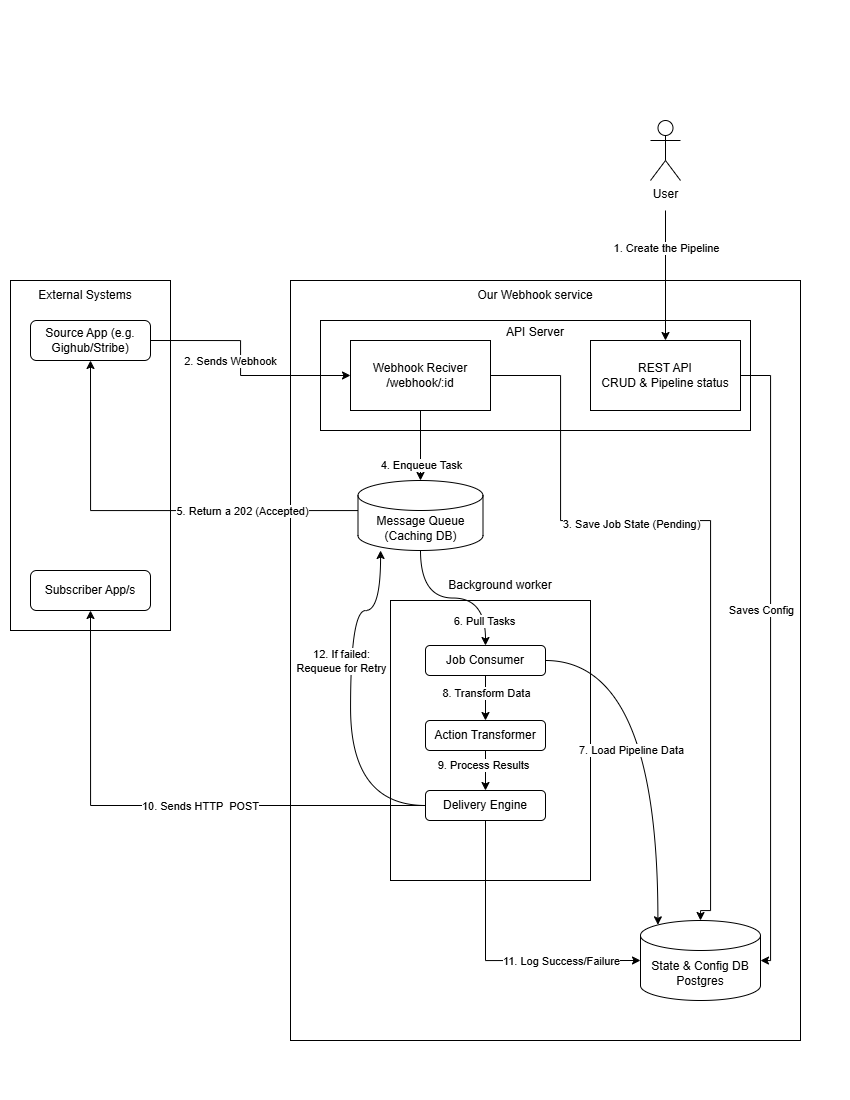

The diagram above was exported from draw.io. Its source (the exported page's mxGraphModel, read from the mxfile embedded in the PNG):
<mxGraphModel dx="1389" dy="749" grid="1" gridSize="10" guides="1" tooltips="1" connect="1" arrows="1" fold="1" page="1" pageScale="1" pageWidth="850" pageHeight="1100" math="0" shadow="0">
  <root>
    <mxCell id="0" />
    <mxCell id="1" parent="0" />
    <mxCell id="UaJLTjeFwx453MSuBF90-2" parent="1" style="rounded=0;whiteSpace=wrap;html=1;fillColor=none;" value="" vertex="1">
      <mxGeometry height="350" width="160" x="10" y="280" as="geometry" />
    </mxCell>
    <mxCell id="UaJLTjeFwx453MSuBF90-3" parent="1" style="text;html=1;whiteSpace=wrap;strokeColor=none;fillColor=none;align=center;verticalAlign=middle;rounded=0;" value="External Systems" vertex="1">
      <mxGeometry height="30" width="110" x="30" y="280" as="geometry" />
    </mxCell>
    <mxCell id="UaJLTjeFwx453MSuBF90-5" parent="1" style="rounded=0;whiteSpace=wrap;html=1;fillColor=none;" value="" vertex="1">
      <mxGeometry height="760" width="510" x="290" y="280" as="geometry" />
    </mxCell>
    <mxCell id="UaJLTjeFwx453MSuBF90-6" parent="1" style="text;html=1;whiteSpace=wrap;strokeColor=none;fillColor=none;align=center;verticalAlign=middle;rounded=0;" value="Our Webhook service" vertex="1">
      <mxGeometry height="30" width="130" x="470" y="280" as="geometry" />
    </mxCell>
    <mxCell id="UaJLTjeFwx453MSuBF90-7" parent="1" style="rounded=0;whiteSpace=wrap;html=1;fillColor=none;" value="API Server&lt;div&gt;&lt;br&gt;&lt;/div&gt;&lt;div&gt;&lt;br&gt;&lt;/div&gt;&lt;div&gt;&lt;br&gt;&lt;/div&gt;&lt;div&gt;&lt;br&gt;&lt;/div&gt;&lt;div&gt;&lt;br&gt;&lt;/div&gt;&lt;div&gt;&lt;br&gt;&lt;/div&gt;" vertex="1">
      <mxGeometry height="110" width="430" x="320" y="320" as="geometry" />
    </mxCell>
    <mxCell id="UaJLTjeFwx453MSuBF90-44" edge="1" parent="1" source="UaJLTjeFwx453MSuBF90-8" style="edgeStyle=orthogonalEdgeStyle;rounded=0;orthogonalLoop=1;jettySize=auto;html=1;exitX=1;exitY=0.5;exitDx=0;exitDy=0;entryX=0.5;entryY=0;entryDx=0;entryDy=0;entryPerimeter=0;" target="UaJLTjeFwx453MSuBF90-11">
      <mxGeometry relative="1" as="geometry">
        <Array as="points">
          <mxPoint x="560" y="375" />
          <mxPoint x="560" y="520" />
          <mxPoint x="710" y="520" />
          <mxPoint x="710" y="910" />
          <mxPoint x="700" y="910" />
        </Array>
        <mxPoint x="830" y="600" as="targetPoint" />
      </mxGeometry>
    </mxCell>
    <mxCell id="UaJLTjeFwx453MSuBF90-46" connectable="0" parent="UaJLTjeFwx453MSuBF90-44" style="edgeLabel;html=1;align=center;verticalAlign=middle;resizable=0;points=[];" value="3. Save Job State (Pending)" vertex="1">
      <mxGeometry relative="1" x="-0.2838" y="-3" as="geometry">
        <mxPoint x="8" as="offset" />
      </mxGeometry>
    </mxCell>
    <mxCell id="UaJLTjeFwx453MSuBF90-8" parent="1" style="rounded=0;whiteSpace=wrap;html=1;fillColor=none;" value="Webhook Reciver&lt;div&gt;/webhook/:id&lt;/div&gt;" vertex="1">
      <mxGeometry height="70" width="140" x="350" y="340" as="geometry" />
    </mxCell>
    <mxCell id="UaJLTjeFwx453MSuBF90-43" edge="1" parent="1" source="UaJLTjeFwx453MSuBF90-9" style="edgeStyle=orthogonalEdgeStyle;rounded=0;orthogonalLoop=1;jettySize=auto;html=1;exitX=1;exitY=0.5;exitDx=0;exitDy=0;entryX=1;entryY=0.5;entryDx=0;entryDy=0;entryPerimeter=0;" target="UaJLTjeFwx453MSuBF90-11">
      <mxGeometry relative="1" as="geometry">
        <Array as="points">
          <mxPoint x="770" y="375" />
          <mxPoint x="770" y="960" />
        </Array>
        <mxPoint x="830" y="550" as="targetPoint" />
      </mxGeometry>
    </mxCell>
    <mxCell id="UaJLTjeFwx453MSuBF90-45" connectable="0" parent="UaJLTjeFwx453MSuBF90-43" style="edgeLabel;html=1;align=center;verticalAlign=middle;resizable=0;points=[];" value="Saves Config" vertex="1">
      <mxGeometry relative="1" x="-0.1451" y="4" as="geometry">
        <mxPoint x="-14" y="-2" as="offset" />
      </mxGeometry>
    </mxCell>
    <mxCell id="UaJLTjeFwx453MSuBF90-9" parent="1" style="rounded=0;whiteSpace=wrap;html=1;fillColor=none;" value="REST API&lt;div&gt;&lt;div&gt;CRUD &amp;amp; Pipeline status&lt;/div&gt;&lt;/div&gt;" vertex="1">
      <mxGeometry height="70" width="150" x="590" y="340" as="geometry" />
    </mxCell>
    <mxCell id="UaJLTjeFwx453MSuBF90-49" edge="1" parent="1" source="UaJLTjeFwx453MSuBF90-10" style="edgeStyle=orthogonalEdgeStyle;rounded=0;orthogonalLoop=1;jettySize=auto;html=1;exitX=0;exitY=0;exitDx=0;exitDy=45;exitPerimeter=0;entryX=0.5;entryY=1;entryDx=0;entryDy=0;" target="UaJLTjeFwx453MSuBF90-18">
      <mxGeometry relative="1" as="geometry">
        <Array as="points">
          <mxPoint x="390" y="510" />
          <mxPoint x="90" y="510" />
        </Array>
      </mxGeometry>
    </mxCell>
    <mxCell id="UaJLTjeFwx453MSuBF90-50" connectable="0" parent="UaJLTjeFwx453MSuBF90-49" style="edgeLabel;html=1;align=center;verticalAlign=middle;resizable=0;points=[];" value="5. Return a 202 (Accepted)" vertex="1">
      <mxGeometry relative="1" x="-0.2141" as="geometry">
        <mxPoint as="offset" />
      </mxGeometry>
    </mxCell>
    <mxCell id="UaJLTjeFwx453MSuBF90-51" edge="1" parent="1" source="UaJLTjeFwx453MSuBF90-10" style="edgeStyle=orthogonalEdgeStyle;rounded=0;orthogonalLoop=1;jettySize=auto;html=1;exitX=0.5;exitY=1;exitDx=0;exitDy=0;exitPerimeter=0;entryX=0.5;entryY=0;entryDx=0;entryDy=0;curved=1;" target="UaJLTjeFwx453MSuBF90-15">
      <mxGeometry relative="1" as="geometry" />
    </mxCell>
    <mxCell id="UaJLTjeFwx453MSuBF90-52" connectable="0" parent="UaJLTjeFwx453MSuBF90-51" style="edgeLabel;html=1;align=center;verticalAlign=middle;resizable=0;points=[];" value="6. Pull Tasks" vertex="1">
      <mxGeometry relative="1" x="-0.2559" y="10" as="geometry">
        <mxPoint x="51" y="33" as="offset" />
      </mxGeometry>
    </mxCell>
    <mxCell id="UaJLTjeFwx453MSuBF90-10" parent="1" style="shape=cylinder3;whiteSpace=wrap;html=1;boundedLbl=1;backgroundOutline=1;size=15;" value="Message Queue&lt;div&gt;(Caching DB)&lt;/div&gt;" vertex="1">
      <mxGeometry height="70" width="125" x="357.5" y="480" as="geometry" />
    </mxCell>
    <mxCell id="UaJLTjeFwx453MSuBF90-11" parent="1" style="shape=cylinder3;whiteSpace=wrap;html=1;boundedLbl=1;backgroundOutline=1;size=15;" value="State &amp;amp; Config DB&lt;div&gt;Postgres&lt;/div&gt;" vertex="1">
      <mxGeometry height="80" width="120" x="640" y="920" as="geometry" />
    </mxCell>
    <mxCell id="UaJLTjeFwx453MSuBF90-12" parent="1" style="rounded=0;whiteSpace=wrap;html=1;fillColor=none;" value="" vertex="1">
      <mxGeometry height="280" width="200" x="390" y="600" as="geometry" />
    </mxCell>
    <mxCell id="UaJLTjeFwx453MSuBF90-13" parent="1" style="text;html=1;whiteSpace=wrap;strokeColor=none;fillColor=none;align=center;verticalAlign=middle;rounded=0;" value="Background worker" vertex="1">
      <mxGeometry height="30" width="120" x="440" y="570" as="geometry" />
    </mxCell>
    <mxCell id="UaJLTjeFwx453MSuBF90-32" edge="1" parent="1" source="UaJLTjeFwx453MSuBF90-15" style="edgeStyle=orthogonalEdgeStyle;rounded=0;orthogonalLoop=1;jettySize=auto;html=1;exitX=0.5;exitY=1;exitDx=0;exitDy=0;curved=1;" target="UaJLTjeFwx453MSuBF90-16">
      <mxGeometry relative="1" as="geometry" />
    </mxCell>
    <mxCell id="UaJLTjeFwx453MSuBF90-33" connectable="0" parent="UaJLTjeFwx453MSuBF90-32" style="edgeLabel;html=1;align=center;verticalAlign=middle;resizable=0;points=[];" value="8. Transform Data" vertex="1">
      <mxGeometry relative="1" x="-0.258" y="-1" as="geometry">
        <mxPoint x="1" as="offset" />
      </mxGeometry>
    </mxCell>
    <mxCell id="UaJLTjeFwx453MSuBF90-15" parent="1" style="rounded=1;whiteSpace=wrap;html=1;" value="Job Consumer" vertex="1">
      <mxGeometry height="30" width="120" x="425" y="645" as="geometry" />
    </mxCell>
    <mxCell id="UaJLTjeFwx453MSuBF90-34" edge="1" parent="1" source="UaJLTjeFwx453MSuBF90-16" style="edgeStyle=orthogonalEdgeStyle;rounded=0;orthogonalLoop=1;jettySize=auto;html=1;exitX=0.5;exitY=1;exitDx=0;exitDy=0;entryX=0.5;entryY=0;entryDx=0;entryDy=0;curved=1;" target="UaJLTjeFwx453MSuBF90-17">
      <mxGeometry relative="1" as="geometry" />
    </mxCell>
    <mxCell id="UaJLTjeFwx453MSuBF90-35" connectable="0" parent="UaJLTjeFwx453MSuBF90-34" style="edgeLabel;html=1;align=center;verticalAlign=middle;resizable=0;points=[];" value="9. Process Results" vertex="1">
      <mxGeometry relative="1" x="-0.2575" y="-3" as="geometry">
        <mxPoint as="offset" />
      </mxGeometry>
    </mxCell>
    <mxCell id="UaJLTjeFwx453MSuBF90-16" parent="1" style="rounded=1;whiteSpace=wrap;html=1;" value="Action Transformer" vertex="1">
      <mxGeometry height="30" width="120" x="425" y="720" as="geometry" />
    </mxCell>
    <mxCell id="UaJLTjeFwx453MSuBF90-36" edge="1" parent="1" source="UaJLTjeFwx453MSuBF90-17" style="edgeStyle=orthogonalEdgeStyle;rounded=0;orthogonalLoop=1;jettySize=auto;html=1;exitX=0;exitY=0.5;exitDx=0;exitDy=0;entryX=0.5;entryY=1;entryDx=0;entryDy=0;" target="UaJLTjeFwx453MSuBF90-19">
      <mxGeometry relative="1" as="geometry" />
    </mxCell>
    <mxCell id="UaJLTjeFwx453MSuBF90-37" connectable="0" parent="UaJLTjeFwx453MSuBF90-36" style="edgeLabel;html=1;align=center;verticalAlign=middle;resizable=0;points=[];" value="10. Sends HTTP&amp;nbsp; POST" vertex="1">
      <mxGeometry relative="1" x="-0.1514" y="-2" as="geometry">
        <mxPoint y="2" as="offset" />
      </mxGeometry>
    </mxCell>
    <mxCell id="UaJLTjeFwx453MSuBF90-53" edge="1" parent="1" source="UaJLTjeFwx453MSuBF90-17" style="edgeStyle=orthogonalEdgeStyle;rounded=0;orthogonalLoop=1;jettySize=auto;html=1;exitX=0;exitY=0.5;exitDx=0;exitDy=0;curved=1;" target="UaJLTjeFwx453MSuBF90-10">
      <mxGeometry relative="1" as="geometry">
        <Array as="points">
          <mxPoint x="350" y="805" />
          <mxPoint x="350" y="610" />
          <mxPoint x="380" y="610" />
        </Array>
      </mxGeometry>
    </mxCell>
    <mxCell id="UaJLTjeFwx453MSuBF90-54" connectable="0" parent="UaJLTjeFwx453MSuBF90-53" style="edgeLabel;html=1;align=center;verticalAlign=middle;resizable=0;points=[];" value="12. If failed:&lt;div&gt;Requeue for Retry&lt;/div&gt;" vertex="1">
      <mxGeometry relative="1" x="0.3103" y="-1" as="geometry">
        <mxPoint x="-11" y="16" as="offset" />
      </mxGeometry>
    </mxCell>
    <mxCell id="UaJLTjeFwx453MSuBF90-17" parent="1" style="rounded=1;whiteSpace=wrap;html=1;" value="Delivery Engine" vertex="1">
      <mxGeometry height="30" width="120" x="425" y="790" as="geometry" />
    </mxCell>
    <mxCell id="UaJLTjeFwx453MSuBF90-23" edge="1" parent="1" source="UaJLTjeFwx453MSuBF90-18" style="edgeStyle=orthogonalEdgeStyle;rounded=0;orthogonalLoop=1;jettySize=auto;html=1;exitX=1;exitY=0.5;exitDx=0;exitDy=0;" target="UaJLTjeFwx453MSuBF90-8">
      <mxGeometry relative="1" as="geometry">
        <Array as="points">
          <mxPoint x="240" y="340" />
          <mxPoint x="240" y="375" />
        </Array>
      </mxGeometry>
    </mxCell>
    <mxCell id="UaJLTjeFwx453MSuBF90-24" connectable="0" parent="UaJLTjeFwx453MSuBF90-23" style="edgeLabel;html=1;align=center;verticalAlign=middle;resizable=0;points=[];" value="2. Sends Webhook" vertex="1">
      <mxGeometry relative="1" x="0.3875" y="-3" as="geometry">
        <mxPoint x="-48" y="-18" as="offset" />
      </mxGeometry>
    </mxCell>
    <mxCell id="UaJLTjeFwx453MSuBF90-18" parent="1" style="rounded=1;whiteSpace=wrap;html=1;" value="Source App (e.g. Gighub/Stribe)" vertex="1">
      <mxGeometry height="40" width="120" x="30" y="320" as="geometry" />
    </mxCell>
    <mxCell id="UaJLTjeFwx453MSuBF90-19" parent="1" style="rounded=1;whiteSpace=wrap;html=1;" value="Subscriber App/s" vertex="1">
      <mxGeometry height="40" width="120" x="30" y="570" as="geometry" />
    </mxCell>
    <mxCell id="UaJLTjeFwx453MSuBF90-20" parent="1" style="shape=umlActor;verticalLabelPosition=bottom;verticalAlign=top;html=1;outlineConnect=0;" value="User" vertex="1">
      <mxGeometry height="60" width="30" x="650" y="120" as="geometry" />
    </mxCell>
    <mxCell id="UaJLTjeFwx453MSuBF90-21" edge="1" parent="1" style="endArrow=classic;html=1;rounded=0;entryX=0.5;entryY=0;entryDx=0;entryDy=0;" target="UaJLTjeFwx453MSuBF90-9" value="">
      <mxGeometry height="50" relative="1" width="50" as="geometry">
        <mxPoint x="665" y="210" as="sourcePoint" />
        <mxPoint x="800" y="190" as="targetPoint" />
      </mxGeometry>
    </mxCell>
    <mxCell id="UaJLTjeFwx453MSuBF90-22" connectable="0" parent="UaJLTjeFwx453MSuBF90-21" style="edgeLabel;html=1;align=center;verticalAlign=middle;resizable=0;points=[];" value="1. Create the Pipeline" vertex="1">
      <mxGeometry relative="1" x="-0.4251" as="geometry">
        <mxPoint as="offset" />
      </mxGeometry>
    </mxCell>
    <mxCell id="UaJLTjeFwx453MSuBF90-29" edge="1" parent="1" source="UaJLTjeFwx453MSuBF90-15" style="edgeStyle=orthogonalEdgeStyle;rounded=0;orthogonalLoop=1;jettySize=auto;html=1;exitX=1;exitY=0.5;exitDx=0;exitDy=0;entryX=0.145;entryY=0;entryDx=0;entryDy=4.35;entryPerimeter=0;curved=1;" target="UaJLTjeFwx453MSuBF90-11">
      <mxGeometry relative="1" as="geometry">
        <mxPoint x="570" y="660" as="sourcePoint" />
        <mxPoint x="687.3999999999999" y="909.3500000000001" as="targetPoint" />
      </mxGeometry>
    </mxCell>
    <mxCell id="UaJLTjeFwx453MSuBF90-31" connectable="0" parent="UaJLTjeFwx453MSuBF90-29" style="edgeLabel;html=1;align=center;verticalAlign=middle;resizable=0;points=[];" value="7. Load Pipeline Data" vertex="1">
      <mxGeometry relative="1" x="0.3618" y="-9" as="geometry">
        <mxPoint x="-18" y="-54" as="offset" />
      </mxGeometry>
    </mxCell>
    <mxCell id="UaJLTjeFwx453MSuBF90-38" edge="1" parent="1" source="UaJLTjeFwx453MSuBF90-17" style="edgeStyle=orthogonalEdgeStyle;rounded=0;orthogonalLoop=1;jettySize=auto;html=1;exitX=0.5;exitY=1;exitDx=0;exitDy=0;entryX=0;entryY=0.5;entryDx=0;entryDy=0;entryPerimeter=0;" target="UaJLTjeFwx453MSuBF90-11">
      <mxGeometry relative="1" as="geometry" />
    </mxCell>
    <mxCell id="UaJLTjeFwx453MSuBF90-39" connectable="0" parent="UaJLTjeFwx453MSuBF90-38" style="edgeLabel;html=1;align=center;verticalAlign=middle;resizable=0;points=[];" value="11. Log Success/Failure" vertex="1">
      <mxGeometry relative="1" x="0.6151" y="2" as="geometry">
        <mxPoint x="-23" y="2" as="offset" />
      </mxGeometry>
    </mxCell>
    <mxCell id="UaJLTjeFwx453MSuBF90-47" edge="1" parent="1" source="UaJLTjeFwx453MSuBF90-8" style="edgeStyle=orthogonalEdgeStyle;rounded=0;orthogonalLoop=1;jettySize=auto;html=1;exitX=0.5;exitY=1;exitDx=0;exitDy=0;entryX=0.5;entryY=0;entryDx=0;entryDy=0;entryPerimeter=0;" target="UaJLTjeFwx453MSuBF90-10">
      <mxGeometry relative="1" as="geometry" />
    </mxCell>
    <mxCell id="UaJLTjeFwx453MSuBF90-48" connectable="0" parent="UaJLTjeFwx453MSuBF90-47" style="edgeLabel;html=1;align=center;verticalAlign=middle;resizable=0;points=[];" value="4. Enqueue Task" vertex="1">
      <mxGeometry relative="1" x="0.5506" as="geometry">
        <mxPoint as="offset" />
      </mxGeometry>
    </mxCell>
  </root>
</mxGraphModel>